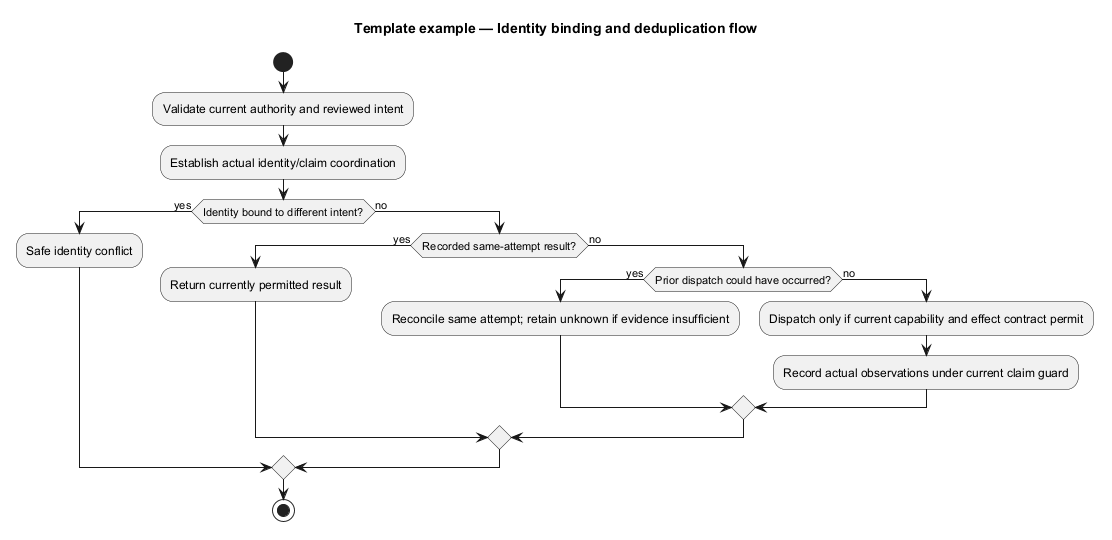

The diagram above was rendered by PlantUML. Its source (embedded in the PNG):
@startuml
' OWNER-MVP-2026-11-04 review: Reference / reusable template. Illustrative contract/model/pattern, not a product release commitment.
title Template example — Identity binding and deduplication flow
skinparam backgroundColor white
skinparam shadowing false
skinparam defaultFontName Arial
skinparam classAttributeIconSize 0

start
:Validate current authority and reviewed intent;
:Establish actual identity/claim coordination;
if (Identity bound to different intent?) then (yes)
 :Safe identity conflict;
else (no)
 if (Recorded same-attempt result?) then (yes)
  :Return currently permitted result;
 else (no)
  if (Prior dispatch could have occurred?) then (yes)
   :Reconcile same attempt; retain unknown if evidence insufficient;
  else (no)
   :Dispatch only if current capability and effect contract permit;
   :Record actual observations under current claim guard;
  endif
 endif
endif
stop

@enduml